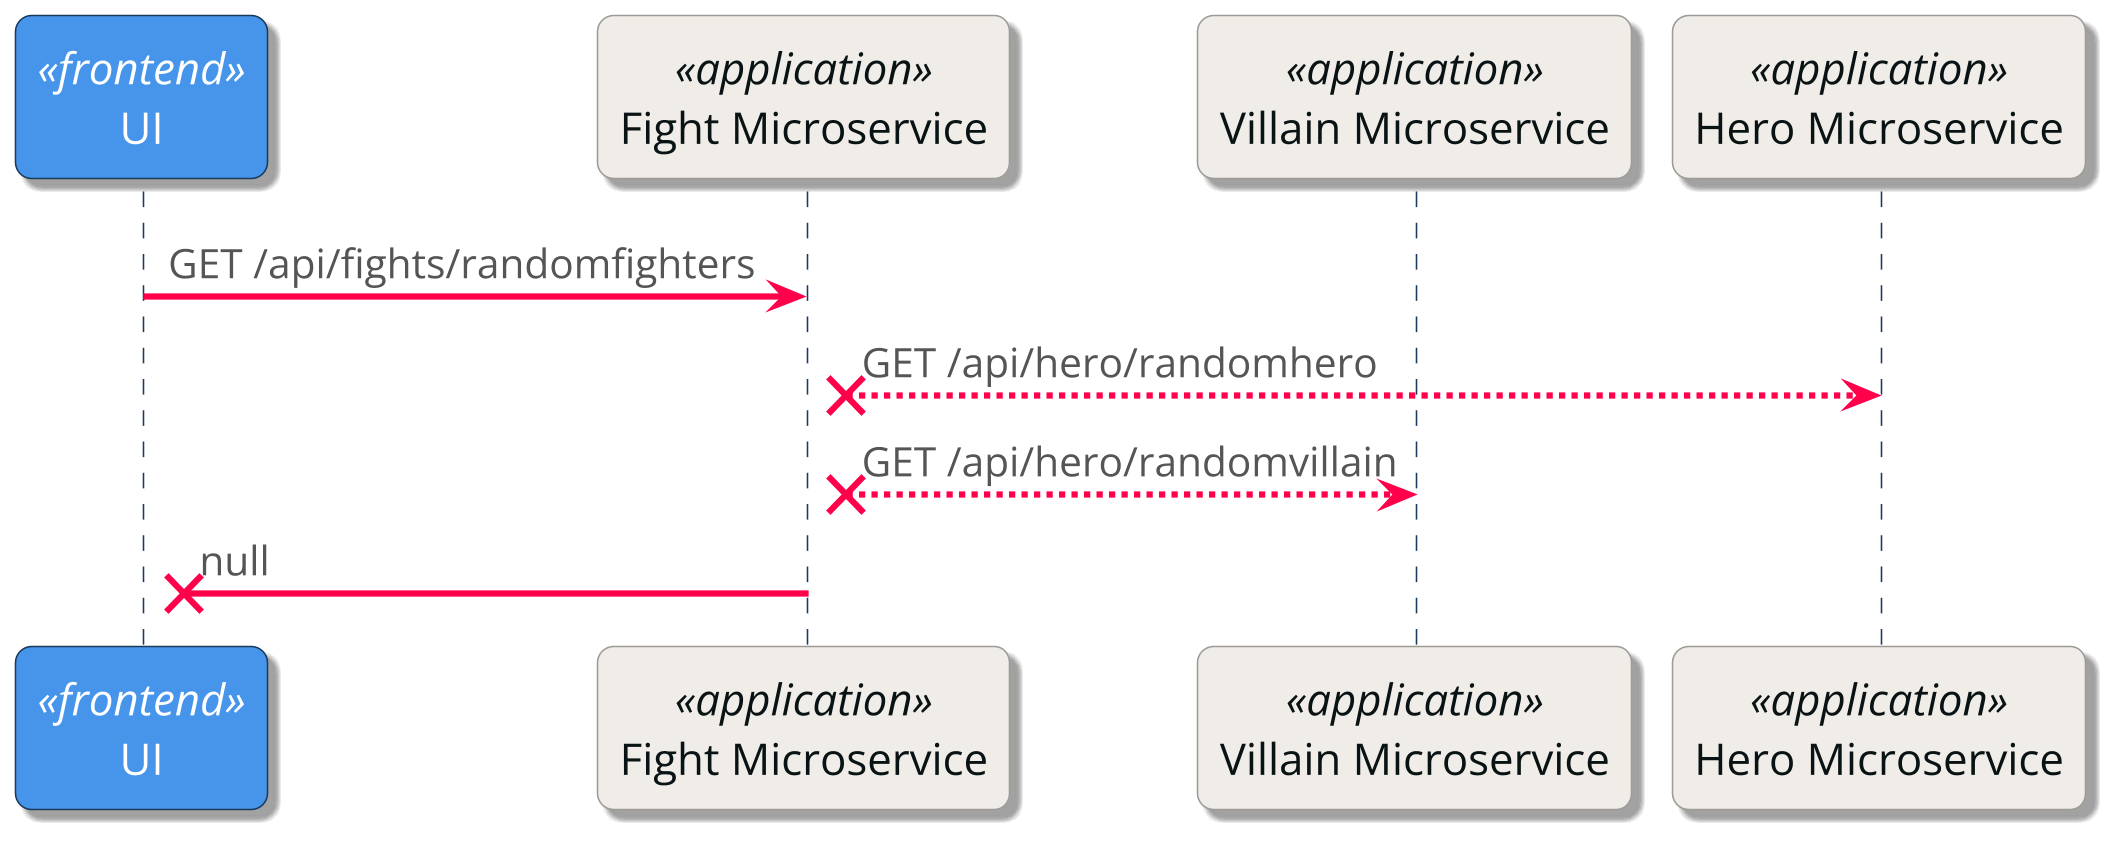

The diagram above was rendered by PlantUML. Its source (embedded in the PNG):
@startuml
!theme quarkus from https://quarkus.io/assets/plantuml/themes
skinparam dpi 300
skinparam defaultFontName "Open Sans"
skinparam defaultFontColor #091313

skinparam participant {
    backgroundColor<<frontend>> #4695EB
    fontColor<<frontend>> #FFFFFF
    borderColor<<frontend>> #1A3A5C
    backgroundColor<<application>> #F0EDE8
    fontColor<<application>> #091313
    borderColor<<application>> #9E9A95
}

skinparam arrow {
    fontName "Open Sans"
    color #FF004A
    fontColor #555555
    thickness 2
    fontSize 13
}

skinparam sequence {
    lifeLineBorderColor #1A3A5C
    lifeLineBackgroundColor #EBF3FD
    activationBackgroundColor #D6E6FA
    activationBorderColor #1A3A5C
}

participant UI as UI <<frontend>>
participant "Fight Microservice" as Fight <<application>>
participant "Villain Microservice" as Villain <<application>>
participant "Hero Microservice" as Hero <<application>>

UI -> Fight: GET /api/fights/randomfighters
Fight x--> Hero: GET /api/hero/randomhero
Fight x--> Villain: GET /api/hero/randomvillain
Fight ->x UI : null
@enduml